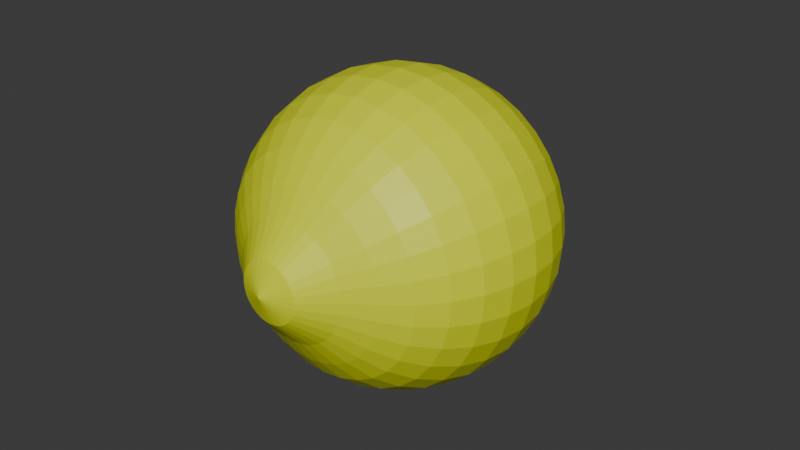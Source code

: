 # Source: limun.blend  (saved by Blender 4.2.66; exported with 4.5.12 LTS)
import bpy
from mathutils import Matrix  # noqa: F401  (used for matrix-valued properties, if any)

bpy.ops.wm.read_factory_settings(use_empty=True)
scene = bpy.context.scene
scene.name = 'Scene'

# ---- collections
col_collection = bpy.data.collections.new('Collection'); scene.collection.children.link(col_collection)

# ---- materials (node trees are filled in below, after node groups)
mat_yellow = bpy.data.materials.new('yellow')

# ---- material node trees
mat_yellow.use_nodes = True; mat_yellow.node_tree.nodes.clear()
_N = mat_yellow.node_tree.nodes; _L = mat_yellow.node_tree.links
n0 = _N.new('ShaderNodeBsdfPrincipled'); n0.name = 'Principled BSDF'; n0.location = (10, 300)
n0.inputs[0].default_value = (0.7258, 0.8008, 0.004368, 1.0)
n1 = _N.new('ShaderNodeOutputMaterial'); n1.name = 'Material Output'; n1.location = (300, 300)
_L.new(n0.outputs[0], n1.inputs[0])
n1.is_active_output = True

# ---- world
world_world = bpy.data.worlds.new('World'); scene.world = world_world
world_world.use_nodes = True; world_world.node_tree.nodes.clear()
_N = world_world.node_tree.nodes; _L = world_world.node_tree.links
n0 = _N.new('ShaderNodeOutputWorld'); n0.name = 'World Output'; n0.location = (300, 300)
n1 = _N.new('ShaderNodeBackground'); n1.name = 'Background'; n1.location = (10, 300)
n1.inputs[0].default_value = (0.05088, 0.05088, 0.05088, 1.0)
_L.new(n1.outputs[0], n0.inputs[0])
n0.is_active_output = True
world_world.color = (0.05088, 0.05088, 0.05088)
world_world.sun_shadow_jitter_overblur = 0.0

# ---- meshes
me_sphere = bpy.data.meshes.new('Sphere')
me_sphere.from_pydata([(-8.196e-18, 5.556, 8.278), (0.0, 7.071, 7.071), (0.0, 9.239, 3.827), (0.0, 9.808, 1.951), (0.0, 9.808, -1.951), (0.0, 7.071, -7.071), (0.0, 5.556, -8.315), (0.3806, 1.947, 11.07), (0.7466, 3.753, 9.439), (1.084, 5.449, 8.278), (1.379, 6.935, 7.071), (1.622, 8.155, 5.556), (1.802, 9.061, 3.827), (1.913, 9.619, 1.951), (1.951, 9.808, 0.0), (1.913, 9.619, -1.951), (1.802, 9.061, -3.827), (1.622, 8.155, -5.556), (1.379, 6.935, -7.071), (1.084, 5.449, -8.315), (0.7466, 3.744, -9.313), (0.3806, 1.799, -10.98), (0.7466, 1.836, 11.07), (1.464, 3.536, 9.439), (2.126, 5.133, 8.278), (2.706, 6.533, 7.071), (3.182, 7.682, 5.556), (3.536, 8.536, 3.827), (3.753, 9.061, 1.951), (3.827, 9.239, 0.0), (3.753, 9.061, -1.951), (3.536, 8.536, -3.827), (3.182, 7.682, -5.556), (2.706, 6.533, -7.071), (2.126, 5.133, -8.315), (1.464, 3.527, -9.313), (0.7466, 1.688, -10.98), (1.084, 1.656, 11.07), (2.126, 3.182, 9.439), (3.087, 4.619, 8.278), (3.928, 5.879, 7.071), (4.619, 6.913, 5.556), (5.133, 7.682, 3.827), (5.449, 8.155, 1.951), (5.556, 8.315, 0.0), (5.449, 8.155, -1.951), (5.133, 7.682, -3.827), (4.619, 6.913, -5.556), (3.928, 5.879, -7.071), (3.087, 4.619, -8.315), (2.126, 3.173, -9.313), (1.084, 1.508, -10.98), (1.379, 1.413, 11.07), (2.706, 2.706, 9.439), (3.928, 3.928, 8.278), (5.0, 5.0, 7.071), (5.879, 5.879, 5.556), (6.533, 6.533, 3.827), (6.935, 6.935, 1.951), (7.071, 7.071, 0.0), (6.935, 6.935, -1.951), (6.533, 6.533, -3.827), (5.879, 5.879, -5.556), (5.0, 5.0, -7.071), (3.928, 3.928, -8.315), (2.706, 2.697, -9.313), (1.379, 1.266, -10.98), (1.622, 1.118, 11.07), (3.182, 2.126, 9.439), (4.619, 3.087, 8.278), (5.879, 3.928, 7.071), (6.913, 4.619, 5.556), (7.682, 5.133, 3.827), (8.155, 5.449, 1.951), (8.315, 5.556, 0.0), (8.155, 5.449, -1.951), (7.682, 5.133, -3.827), (6.913, 4.619, -5.556), (5.879, 3.928, -7.071), (4.619, 3.087, -8.315), (3.182, 2.117, -9.313), (1.622, 0.9699, -10.98), (1.117e-16, 0.034, 11.83), (1.802, 0.7806, 11.07), (3.536, 1.464, 9.439), (5.133, 2.126, 8.278), (6.533, 2.706, 7.071), (7.682, 3.182, 5.556), (8.536, 3.536, 3.827), (9.061, 3.753, 1.951), (9.239, 3.827, 0.0), (9.061, 3.753, -1.951), (8.536, 3.536, -3.827), (7.682, 3.182, -5.556), (6.533, 2.706, -7.071), (5.133, 2.126, -8.315), (3.536, 1.456, -9.313), (1.802, 0.6326, -10.98), (1.913, 0.4146, 11.07), (3.753, 0.7466, 9.439), (5.449, 1.084, 8.278), (6.935, 1.379, 7.071), (8.155, 1.622, 5.556), (9.061, 1.802, 3.827), (9.619, 1.913, 1.951), (9.808, 1.951, 0.0), (9.619, 1.913, -1.951), (9.061, 1.802, -3.827), (8.155, 1.622, -5.556), (6.935, 1.379, -7.071), (5.449, 1.084, -8.315), (3.753, 0.7377, -9.313), (1.913, 0.2667, -10.98), (-0.0162, -0.1136, -11.86), (1.951, 0.034, 11.07), (3.827, -2.98e-07, 9.439), (5.556, -3.576e-07, 8.278), (7.071, -4.768e-07, 7.071), (8.315, -4.768e-07, 5.556), (9.239, -7.153e-07, 3.827), (9.808, -4.768e-07, 1.951), (10.0, 1.192e-07, 0.0), (9.808, -4.768e-07, -1.951), (9.239, -7.153e-07, -3.827), (8.315, -4.768e-07, -5.556), (7.071, -4.768e-07, -7.071), (5.556, -3.576e-07, -8.315), (3.827, -0.008872, -9.313), (1.951, -0.114, -10.98), (1.913, -0.3466, 11.07), (3.753, -0.7466, 9.439), (5.449, -1.084, 8.278), (6.935, -1.379, 7.071), (8.155, -1.622, 5.556), (9.061, -1.802, 3.827), (9.619, -1.913, 1.951), (9.808, -1.951, 0.0), (9.619, -1.913, -1.951), (9.061, -1.802, -3.827), (8.155, -1.622, -5.556), (6.935, -1.379, -7.071), (5.449, -1.084, -8.315), (3.753, -0.7555, -9.313), (1.913, -0.4946, -10.98), (1.802, -0.7126, 11.07), (3.536, -1.464, 9.439), (5.133, -2.126, 8.278), (6.533, -2.706, 7.071), (7.682, -3.182, 5.556), (8.536, -3.536, 3.827), (9.061, -3.753, 1.951), (9.239, -3.827, 0.0), (9.061, -3.753, -1.951), (8.536, -3.536, -3.827), (7.682, -3.182, -5.556), (6.533, -2.706, -7.071), (5.133, -2.126, -8.315), (3.536, -1.473, -9.313), (1.802, -0.8605, -10.98), (1.622, -1.05, 11.07), (3.182, -2.126, 9.439), (4.619, -3.087, 8.278), (5.879, -3.928, 7.071), (6.913, -4.619, 5.556), (7.682, -5.133, 3.827), (8.155, -5.449, 1.951), (8.315, -5.556, 0.0), (8.155, -5.449, -1.951), (7.682, -5.133, -3.827), (6.913, -4.619, -5.556), (5.879, -3.928, -7.071), (4.619, -3.087, -8.315), (3.182, -2.135, -9.313), (1.622, -1.198, -10.98), (1.379, -1.345, 11.07), (2.706, -2.706, 9.439), (3.928, -3.928, 8.278), (5.0, -5.0, 7.071), (5.879, -5.879, 5.556), (6.533, -6.533, 3.827), (6.935, -6.935, 1.951), (7.071, -7.071, 0.0), (6.935, -6.935, -1.951), (6.533, -6.533, -3.827), (5.879, -5.879, -5.556), (5.0, -5.0, -7.071), (3.928, -3.928, -8.315), (2.706, -2.715, -9.313), (1.379, -1.493, -10.98), (1.084, -1.588, 11.07), (2.126, -3.182, 9.439), (3.087, -4.619, 8.278), (3.928, -5.879, 7.071), (4.619, -6.913, 5.556), (5.133, -7.682, 3.827), (5.449, -8.155, 1.951), (5.556, -8.315, 0.0), (5.449, -8.155, -1.951), (5.133, -7.682, -3.827), (4.619, -6.913, -5.556), (3.928, -5.879, -7.071), (3.087, -4.619, -8.315), (2.126, -3.191, -9.313), (1.084, -1.736, -10.98), (0.7466, -1.768, 11.07), (1.464, -3.536, 9.439), (2.126, -5.133, 8.278), (2.706, -6.533, 7.071), (3.182, -7.682, 5.556), (3.536, -8.536, 3.827), (3.753, -9.061, 1.951), (3.827, -9.239, 0.0), (3.753, -9.061, -1.951), (3.536, -8.536, -3.827), (3.182, -7.682, -5.556), (2.706, -6.533, -7.071), (2.126, -5.133, -8.315), (1.464, -3.544, -9.313), (0.7466, -1.916, -10.98), (0.3806, -1.879, 11.07), (0.7466, -3.753, 9.439), (1.084, -5.449, 8.278), (1.379, -6.935, 7.071), (1.622, -8.155, 5.556), (1.802, -9.061, 3.827), (1.913, -9.619, 1.951), (1.951, -9.808, 0.0), (1.913, -9.619, -1.951), (1.802, -9.061, -3.827), (1.622, -8.155, -5.556), (1.379, -6.935, -7.071), (1.084, -5.449, -8.315), (0.7466, -3.762, -9.313), (0.3806, -2.027, -10.98), (-2.384e-07, -1.917, 11.07), (-4.768e-07, -3.827, 9.439), (-9.537e-07, -5.556, 8.278), (-1.431e-06, -7.071, 7.071), (-3.576e-07, -8.315, 5.556), (-8.345e-07, -9.239, 3.827), (-1.073e-06, -9.808, 1.951), (-1.192e-07, -10.0, 0.0), (-1.073e-06, -9.808, -1.951), (-8.345e-07, -9.239, -3.827), (-3.576e-07, -8.315, -5.556), (-1.431e-06, -7.071, -7.071), (-8.345e-07, -5.556, -8.315), (-5.96e-07, -3.836, -9.313), (-2.086e-07, -2.065, -10.98), (-0.3806, -1.879, 11.07), (-0.7466, -3.753, 9.439), (-1.084, -5.449, 8.278), (-1.379, -6.935, 7.071), (-1.622, -8.155, 5.556), (-1.802, -9.061, 3.827), (-1.913, -9.619, 1.951), (-1.951, -9.808, 0.0), (-1.913, -9.619, -1.951), (-1.802, -9.061, -3.827), (-1.622, -8.155, -5.556), (-1.379, -6.935, -7.071), (-1.084, -5.449, -8.315), (-0.7466, -3.762, -9.313), (-0.3806, -2.027, -10.98), (-0.7466, -1.768, 11.07), (-1.464, -3.536, 9.439), (-2.126, -5.133, 8.278), (-2.706, -6.533, 7.071), (-3.182, -7.682, 5.556), (-3.536, -8.536, 3.827), (-3.753, -9.061, 1.951), (-3.827, -9.239, 0.0), (-3.753, -9.061, -1.951), (-3.536, -8.536, -3.827), (-3.182, -7.682, -5.556), (-2.706, -6.533, -7.071), (-2.126, -5.133, -8.315), (-1.464, -3.544, -9.313), (-0.7466, -1.916, -10.98), (-1.084, -1.588, 11.07), (-2.126, -3.182, 9.439), (-3.087, -4.619, 8.278), (-3.928, -5.879, 7.071), (-4.619, -6.913, 5.556), (-5.133, -7.682, 3.827), (-5.449, -8.155, 1.951), (-5.556, -8.315, 0.0), (-5.449, -8.155, -1.951), (-5.133, -7.682, -3.827), (-4.619, -6.913, -5.556), (-3.928, -5.879, -7.071), (-3.087, -4.619, -8.315), (-2.126, -3.191, -9.313), (-1.084, -1.736, -10.98), (-1.379, -1.345, 11.07), (-2.706, -2.706, 9.439), (-3.928, -3.928, 8.278), (-5.0, -5.0, 7.071), (-5.879, -5.879, 5.556), (-6.533, -6.533, 3.827), (-6.935, -6.935, 1.951), (-7.071, -7.071, 0.0), (-6.935, -6.935, -1.951), (-6.533, -6.533, -3.827), (-5.879, -5.879, -5.556), (-5.0, -5.0, -7.071), (-3.928, -3.928, -8.315), (-2.706, -2.715, -9.313), (-1.379, -1.493, -10.98), (-1.622, -1.05, 11.07), (-3.182, -2.126, 9.439), (-4.619, -3.087, 8.278), (-5.879, -3.928, 7.071), (-6.913, -4.619, 5.556), (-7.682, -5.133, 3.827), (-8.155, -5.449, 1.951), (-8.315, -5.556, 0.0), (-8.155, -5.449, -1.951), (-7.682, -5.133, -3.827), (-6.913, -4.619, -5.556), (-5.879, -3.928, -7.071), (-4.619, -3.087, -8.315), (-3.182, -2.135, -9.313), (-1.622, -1.198, -10.98), (-1.802, -0.7126, 11.07), (-3.536, -1.464, 9.439), (-5.133, -2.126, 8.278), (-6.533, -2.706, 7.071), (-7.682, -3.182, 5.556), (-8.536, -3.536, 3.827), (-9.061, -3.753, 1.951), (-9.239, -3.827, 0.0), (-9.061, -3.753, -1.951), (-8.536, -3.536, -3.827), (-7.682, -3.182, -5.556), (-6.533, -2.706, -7.071), (-5.133, -2.126, -8.315), (-3.536, -1.473, -9.313), (-1.802, -0.8605, -10.98), (-1.913, -0.3466, 11.07), (-3.753, -0.7466, 9.439), (-5.449, -1.084, 8.278), (-6.935, -1.379, 7.071), (-8.155, -1.622, 5.556), (-9.061, -1.802, 3.827), (-9.619, -1.913, 1.951), (-9.808, -1.951, 0.0), (-9.619, -1.913, -1.951), (-9.061, -1.802, -3.827), (-8.155, -1.622, -5.556), (-6.935, -1.379, -7.071), (-5.449, -1.084, -8.315), (-3.753, -0.7554, -9.313), (-1.913, -0.4946, -10.98), (-1.951, 0.034, 11.07), (-3.827, 7.153e-07, 9.439), (-5.556, 1.311e-06, 8.278), (-7.071, 1.788e-06, 7.071), (-8.315, 9.537e-07, 5.556), (-9.239, 1.55e-06, 3.827), (-9.808, 2.265e-06, 1.951), (-10.0, 1.192e-07, 0.0), (-9.808, 2.265e-06, -1.951), (-9.239, 1.55e-06, -3.827), (-8.315, 9.537e-07, -5.556), (-7.071, 1.788e-06, -7.071), (-5.556, 1.311e-06, -8.315), (-3.827, -0.008871, -9.313), (-1.951, -0.114, -10.98), (-1.913, 0.4146, 11.07), (-3.753, 0.7466, 9.439), (-5.449, 1.084, 8.278), (-6.935, 1.379, 7.071), (-8.155, 1.622, 5.556), (-9.061, 1.802, 3.827), (-9.619, 1.913, 1.951), (-9.808, 1.951, 0.0), (-9.619, 1.913, -1.951), (-9.061, 1.802, -3.827), (-8.155, 1.622, -5.556), (-6.935, 1.379, -7.071), (-5.449, 1.084, -8.315), (-3.753, 0.7377, -9.313), (-1.913, 0.2667, -10.98), (-1.802, 0.7806, 11.07), (-3.536, 1.464, 9.439), (-5.133, 2.126, 8.278), (-6.533, 2.706, 7.071), (-7.682, 3.182, 5.556), (-8.536, 3.536, 3.827), (-9.061, 3.753, 1.951), (-9.239, 3.827, 0.0), (-9.061, 3.753, -1.951), (-8.536, 3.536, -3.827), (-7.682, 3.182, -5.556), (-6.533, 2.706, -7.071), (-5.133, 2.126, -8.315), (-3.536, 1.456, -9.313), (-1.802, 0.6326, -10.98), (-1.622, 1.118, 11.07), (-3.182, 2.126, 9.439), (-4.619, 3.087, 8.278), (-5.879, 3.928, 7.071), (-6.913, 4.619, 5.556), (-7.682, 5.133, 3.827), (-8.155, 5.449, 1.951), (-8.315, 5.556, 0.0), (-8.155, 5.449, -1.951), (-7.682, 5.133, -3.827), (-6.913, 4.619, -5.556), (-5.879, 3.928, -7.071), (-4.619, 3.087, -8.315), (-3.182, 2.117, -9.313), (-1.622, 0.9699, -10.98), (-1.379, 1.413, 11.07), (-2.706, 2.706, 9.439), (-3.928, 3.928, 8.278), (-5.0, 5.0, 7.071), (-5.879, 5.879, 5.556), (-6.533, 6.533, 3.827), (-6.935, 6.935, 1.951), (-7.071, 7.071, 0.0), (-6.935, 6.935, -1.951), (-6.533, 6.533, -3.827), (-5.879, 5.879, -5.556), (-5.0, 5.0, -7.071), (-3.928, 3.928, -8.315), (-2.706, 2.697, -9.313), (-1.379, 1.266, -10.98), (-1.084, 1.656, 11.07), (-2.126, 3.182, 9.439), (-3.087, 4.619, 8.278), (-3.928, 5.879, 7.071), (-4.619, 6.913, 5.556), (-5.133, 7.682, 3.827), (-5.449, 8.155, 1.951), (-5.556, 8.315, 0.0), (-5.449, 8.155, -1.951), (-5.133, 7.682, -3.827), (-4.619, 6.913, -5.556), (-3.928, 5.879, -7.071), (-3.087, 4.619, -8.315), (-2.126, 3.173, -9.313), (-1.084, 1.508, -10.98), (-0.7466, 1.836, 11.07), (-1.464, 3.536, 9.439), (-2.126, 5.133, 8.278), (-2.706, 6.533, 7.071), (-3.182, 7.682, 5.556), (-3.536, 8.536, 3.827), (-3.753, 9.061, 1.951), (-3.827, 9.239, 0.0), (-3.753, 9.061, -1.951), (-3.536, 8.536, -3.827), (-3.182, 7.682, -5.556), (-2.706, 6.533, -7.071), (-2.126, 5.133, -8.315), (-1.464, 3.527, -9.313), (-0.7466, 1.688, -10.98), (-0.3806, 1.947, 11.07), (-0.7466, 3.753, 9.439), (-1.084, 5.449, 8.278), (-1.379, 6.935, 7.071), (-1.622, 8.155, 5.556), (-1.802, 9.061, 3.827), (-1.913, 9.619, 1.951), (-1.951, 9.808, 0.0), (-1.913, 9.619, -1.951), (-1.802, 9.061, -3.827), (-1.622, 8.155, -5.556), (-1.379, 6.935, -7.071), (-1.084, 5.449, -8.315), (-0.7466, 3.744, -9.313), (-0.3806, 1.799, -10.98), (4.768e-07, 1.985, 11.07), (9.537e-07, 3.827, 9.439), (1.669e-06, 8.315, 5.556), (5.96e-07, 10.0, 0.0), (1.788e-06, 9.239, -3.827), (1.669e-06, 8.315, -5.556), (1.073e-06, 3.818, -9.313), (4.47e-07, 1.837, -10.98)], [], [(480, 6, 19, 20), (3, 2, 12, 13), (481, 480, 20, 21), (477, 3, 13, 14), (474, 82, 7), (113, 481, 21), (4, 477, 14, 15), (475, 474, 7, 8), (478, 4, 15, 16), (0, 475, 8, 9), (479, 478, 16, 17), (1, 0, 9, 10), (5, 479, 17, 18), (476, 1, 10, 11), (6, 5, 18, 19), (2, 476, 11, 12), (19, 18, 33, 34), (12, 11, 26, 27), (20, 19, 34, 35), (13, 12, 27, 28), (21, 20, 35, 36), (14, 13, 28, 29), (7, 82, 22), (113, 21, 36), (15, 14, 29, 30), (8, 7, 22, 23), (16, 15, 30, 31), (9, 8, 23, 24), (17, 16, 31, 32), (10, 9, 24, 25), (18, 17, 32, 33), (11, 10, 25, 26), (23, 22, 37, 38), (31, 30, 45, 46), (24, 23, 38, 39), (32, 31, 46, 47), (25, 24, 39, 40), (33, 32, 47, 48), (26, 25, 40, 41), (34, 33, 48, 49), (27, 26, 41, 42), (35, 34, 49, 50), (28, 27, 42, 43), (36, 35, 50, 51), (29, 28, 43, 44), (22, 82, 37), (113, 36, 51), (30, 29, 44, 45), (42, 41, 56, 57), (50, 49, 64, 65), (43, 42, 57, 58), (51, 50, 65, 66), (44, 43, 58, 59), (37, 82, 52), (113, 51, 66), (45, 44, 59, 60), (38, 37, 52, 53), (46, 45, 60, 61), (39, 38, 53, 54), (47, 46, 61, 62), (40, 39, 54, 55), (48, 47, 62, 63), (41, 40, 55, 56), (49, 48, 63, 64), (61, 60, 75, 76), (54, 53, 68, 69), (62, 61, 76, 77), (55, 54, 69, 70), (63, 62, 77, 78), (56, 55, 70, 71), (64, 63, 78, 79), (57, 56, 71, 72), (65, 64, 79, 80), (58, 57, 72, 73), (66, 65, 80, 81), (59, 58, 73, 74), (52, 82, 67), (113, 66, 81), (60, 59, 74, 75), (53, 52, 67, 68), (80, 79, 95, 96), (73, 72, 88, 89), (81, 80, 96, 97), (74, 73, 89, 90), (67, 82, 83), (113, 81, 97), (75, 74, 90, 91), (68, 67, 83, 84), (76, 75, 91, 92), (69, 68, 84, 85), (77, 76, 92, 93), (70, 69, 85, 86), (78, 77, 93, 94), (71, 70, 86, 87), (79, 78, 94, 95), (72, 71, 87, 88), (93, 92, 107, 108), (86, 85, 100, 101), (94, 93, 108, 109), (87, 86, 101, 102), (95, 94, 109, 110), (88, 87, 102, 103), (96, 95, 110, 111), (89, 88, 103, 104), (97, 96, 111, 112), (90, 89, 104, 105), (83, 82, 98), (113, 97, 112), (91, 90, 105, 106), (84, 83, 98, 99), (92, 91, 106, 107), (85, 84, 99, 100), (112, 111, 127, 128), (105, 104, 120, 121), (98, 82, 114), (113, 112, 128), (106, 105, 121, 122), (99, 98, 114, 115), (107, 106, 122, 123), (100, 99, 115, 116), (108, 107, 123, 124), (101, 100, 116, 117), (109, 108, 124, 125), (102, 101, 117, 118), (110, 109, 125, 126), (103, 102, 118, 119), (111, 110, 126, 127), (104, 103, 119, 120), (117, 116, 131, 132), (125, 124, 139, 140), (118, 117, 132, 133), (126, 125, 140, 141), (119, 118, 133, 134), (127, 126, 141, 142), (120, 119, 134, 135), (128, 127, 142, 143), (121, 120, 135, 136), (114, 82, 129), (113, 128, 143), (122, 121, 136, 137), (115, 114, 129, 130), (123, 122, 137, 138), (116, 115, 130, 131), (124, 123, 138, 139), (136, 135, 150, 151), (129, 82, 144), (113, 143, 158), (137, 136, 151, 152), (130, 129, 144, 145), (138, 137, 152, 153), (131, 130, 145, 146), (139, 138, 153, 154), (132, 131, 146, 147), (140, 139, 154, 155), (133, 132, 147, 148), (141, 140, 155, 156), (134, 133, 148, 149), (142, 141, 156, 157), (135, 134, 149, 150), (143, 142, 157, 158), (155, 154, 169, 170), (148, 147, 162, 163), (156, 155, 170, 171), (149, 148, 163, 164), (157, 156, 171, 172), (150, 149, 164, 165), (158, 157, 172, 173), (151, 150, 165, 166), (144, 82, 159), (113, 158, 173), (152, 151, 166, 167), (145, 144, 159, 160), (153, 152, 167, 168), (146, 145, 160, 161), (154, 153, 168, 169), (147, 146, 161, 162), (159, 82, 174), (113, 173, 188), (167, 166, 181, 182), (160, 159, 174, 175), (168, 167, 182, 183), (161, 160, 175, 176), (169, 168, 183, 184), (162, 161, 176, 177), (170, 169, 184, 185), (163, 162, 177, 178), (171, 170, 185, 186), (164, 163, 178, 179), (172, 171, 186, 187), (165, 164, 179, 180), (173, 172, 187, 188), (166, 165, 180, 181), (178, 177, 192, 193), (186, 185, 200, 201), (179, 178, 193, 194), (187, 186, 201, 202), (180, 179, 194, 195), (188, 187, 202, 203), (181, 180, 195, 196), (174, 82, 189), (113, 188, 203), (182, 181, 196, 197), (175, 174, 189, 190), (183, 182, 197, 198), (176, 175, 190, 191), (184, 183, 198, 199), (177, 176, 191, 192), (185, 184, 199, 200), (197, 196, 211, 212), (190, 189, 204, 205), (198, 197, 212, 213), (191, 190, 205, 206), (199, 198, 213, 214), (192, 191, 206, 207), (200, 199, 214, 215), (193, 192, 207, 208), (201, 200, 215, 216), (194, 193, 208, 209), (202, 201, 216, 217), (195, 194, 209, 210), (203, 202, 217, 218), (196, 195, 210, 211), (189, 82, 204), (113, 203, 218), (216, 215, 230, 231), (209, 208, 223, 224), (217, 216, 231, 232), (210, 209, 224, 225), (218, 217, 232, 233), (211, 210, 225, 226), (204, 82, 219), (113, 218, 233), (212, 211, 226, 227), (205, 204, 219, 220), (213, 212, 227, 228), (206, 205, 220, 221), (214, 213, 228, 229), (207, 206, 221, 222), (215, 214, 229, 230), (208, 207, 222, 223), (228, 227, 242, 243), (221, 220, 235, 236), (229, 228, 243, 244), (222, 221, 236, 237), (230, 229, 244, 245), (223, 222, 237, 238), (231, 230, 245, 246), (224, 223, 238, 239), (232, 231, 246, 247), (225, 224, 239, 240), (233, 232, 247, 248), (226, 225, 240, 241), (219, 82, 234), (113, 233, 248), (227, 226, 241, 242), (220, 219, 234, 235), (247, 246, 261, 262), (240, 239, 254, 255), (248, 247, 262, 263), (241, 240, 255, 256), (234, 82, 249), (113, 248, 263), (242, 241, 256, 257), (235, 234, 249, 250), (243, 242, 257, 258), (236, 235, 250, 251), (244, 243, 258, 259), (237, 236, 251, 252), (245, 244, 259, 260), (238, 237, 252, 253), (246, 245, 260, 261), (239, 238, 253, 254), (251, 250, 265, 266), (259, 258, 273, 274), (252, 251, 266, 267), (260, 259, 274, 275), (253, 252, 267, 268), (261, 260, 275, 276), (254, 253, 268, 269), (262, 261, 276, 277), (255, 254, 269, 270), (263, 262, 277, 278), (256, 255, 270, 271), (249, 82, 264), (113, 263, 278), (257, 256, 271, 272), (250, 249, 264, 265), (258, 257, 272, 273), (270, 269, 284, 285), (278, 277, 292, 293), (271, 270, 285, 286), (264, 82, 279), (113, 278, 293), (272, 271, 286, 287), (265, 264, 279, 280), (273, 272, 287, 288), (266, 265, 280, 281), (274, 273, 288, 289), (267, 266, 281, 282), (275, 274, 289, 290), (268, 267, 282, 283), (276, 275, 290, 291), (269, 268, 283, 284), (277, 276, 291, 292), (289, 288, 303, 304), (282, 281, 296, 297), (290, 289, 304, 305), (283, 282, 297, 298), (291, 290, 305, 306), (284, 283, 298, 299), (292, 291, 306, 307), (285, 284, 299, 300), (293, 292, 307, 308), (286, 285, 300, 301), (279, 82, 294), (113, 293, 308), (287, 286, 301, 302), (280, 279, 294, 295), (288, 287, 302, 303), (281, 280, 295, 296), (308, 307, 322, 323), (301, 300, 315, 316), (294, 82, 309), (113, 308, 323), (302, 301, 316, 317), (295, 294, 309, 310), (303, 302, 317, 318), (296, 295, 310, 311), (304, 303, 318, 319), (297, 296, 311, 312), (305, 304, 319, 320), (298, 297, 312, 313), (306, 305, 320, 321), (299, 298, 313, 314), (307, 306, 321, 322), (300, 299, 314, 315), (312, 311, 326, 327), (320, 319, 334, 335), (313, 312, 327, 328), (321, 320, 335, 336), (314, 313, 328, 329), (322, 321, 336, 337), (315, 314, 329, 330), (323, 322, 337, 338), (316, 315, 330, 331), (309, 82, 324), (113, 323, 338), (317, 316, 331, 332), (310, 309, 324, 325), (318, 317, 332, 333), (311, 310, 325, 326), (319, 318, 333, 334), (331, 330, 345, 346), (324, 82, 339), (113, 338, 353), (332, 331, 346, 347), (325, 324, 339, 340), (333, 332, 347, 348), (326, 325, 340, 341), (334, 333, 348, 349), (327, 326, 341, 342), (335, 334, 349, 350), (328, 327, 342, 343), (336, 335, 350, 351), (329, 328, 343, 344), (337, 336, 351, 352), (330, 329, 344, 345), (338, 337, 352, 353), (350, 349, 364, 365), (343, 342, 357, 358), (351, 350, 365, 366), (344, 343, 358, 359), (352, 351, 366, 367), (345, 344, 359, 360), (353, 352, 367, 368), (346, 345, 360, 361), (339, 82, 354), (113, 353, 368), (347, 346, 361, 362), (340, 339, 354, 355), (348, 347, 362, 363), (341, 340, 355, 356), (349, 348, 363, 364), (342, 341, 356, 357), (113, 368, 383), (362, 361, 376, 377), (355, 354, 369, 370), (363, 362, 377, 378), (356, 355, 370, 371), (364, 363, 378, 379), (357, 356, 371, 372), (365, 364, 379, 380), (358, 357, 372, 373), (366, 365, 380, 381), (359, 358, 373, 374), (367, 366, 381, 382), (360, 359, 374, 375), (368, 367, 382, 383), (361, 360, 375, 376), (354, 82, 369), (381, 380, 395, 396), (374, 373, 388, 389), (382, 381, 396, 397), (375, 374, 389, 390), (383, 382, 397, 398), (376, 375, 390, 391), (369, 82, 384), (113, 383, 398), (377, 376, 391, 392), (370, 369, 384, 385), (378, 377, 392, 393), (371, 370, 385, 386), (379, 378, 393, 394), (372, 371, 386, 387), (380, 379, 394, 395), (373, 372, 387, 388), (385, 384, 399, 400), (393, 392, 407, 408), (386, 385, 400, 401), (394, 393, 408, 409), (387, 386, 401, 402), (395, 394, 409, 410), (388, 387, 402, 403), (396, 395, 410, 411), (389, 388, 403, 404), (397, 396, 411, 412), (390, 389, 404, 405), (398, 397, 412, 413), (391, 390, 405, 406), (384, 82, 399), (113, 398, 413), (392, 391, 406, 407), (404, 403, 418, 419), (412, 411, 426, 427), (405, 404, 419, 420), (413, 412, 427, 428), (406, 405, 420, 421), (399, 82, 414), (113, 413, 428), (407, 406, 421, 422), (400, 399, 414, 415), (408, 407, 422, 423), (401, 400, 415, 416), (409, 408, 423, 424), (402, 401, 416, 417), (410, 409, 424, 425), (403, 402, 417, 418), (411, 410, 425, 426), (423, 422, 437, 438), (416, 415, 430, 431), (424, 423, 438, 439), (417, 416, 431, 432), (425, 424, 439, 440), (418, 417, 432, 433), (426, 425, 440, 441), (419, 418, 433, 434), (427, 426, 441, 442), (420, 419, 434, 435), (428, 427, 442, 443), (421, 420, 435, 436), (414, 82, 429), (113, 428, 443), (422, 421, 436, 437), (415, 414, 429, 430), (442, 441, 456, 457), (435, 434, 449, 450), (443, 442, 457, 458), (436, 435, 450, 451), (429, 82, 444), (113, 443, 458), (437, 436, 451, 452), (430, 429, 444, 445), (438, 437, 452, 453), (431, 430, 445, 446), (439, 438, 453, 454), (432, 431, 446, 447), (440, 439, 454, 455), (433, 432, 447, 448), (441, 440, 455, 456), (434, 433, 448, 449), (446, 445, 460, 461), (454, 453, 468, 469), (447, 446, 461, 462), (455, 454, 469, 470), (448, 447, 462, 463), (456, 455, 470, 471), (449, 448, 463, 464), (457, 456, 471, 472), (450, 449, 464, 465), (458, 457, 472, 473), (451, 450, 465, 466), (444, 82, 459), (113, 458, 473), (452, 451, 466, 467), (445, 444, 459, 460), (453, 452, 467, 468), (465, 464, 2, 3), (473, 472, 480, 481), (466, 465, 3, 477), (459, 82, 474), (113, 473, 481), (467, 466, 477, 4), (460, 459, 474, 475), (468, 467, 4, 478), (461, 460, 475, 0), (469, 468, 478, 479), (462, 461, 0, 1), (470, 469, 479, 5), (463, 462, 1, 476), (471, 470, 5, 6), (464, 463, 476, 2), (472, 471, 6, 480)])
_uv = me_sphere.uv_layers.new(name='UVMap')
_uv.uv.foreach_set('vector', [0.75, 0.1156, 0.75, 0.1875, 0.7188, 0.1875, 0.7181, 0.1158, 0.75, 0.5625, 0.75, 0.625, 0.7188, 0.625, 0.7188, 0.5625, 0.75, 0.05627, 0.75, 0.1156, 0.7181, 0.1158, 0.7154, 0.05645, 0.75, 0.5, 0.75, 0.5625, 0.7188, 0.5625, 0.7188, 0.5, 0.75, 0.9375, 0.7344, 1.0, 0.7187, 0.9375, 0.7332, -0.006227, 0.75, 0.05627, 0.7154, 0.05645, 0.75, 0.4375, 0.75, 0.5, 0.7188, 0.5, 0.7187, 0.4375, 0.75, 0.875, 0.75, 0.9375, 0.7187, 0.9375, 0.7188, 0.875, 0.75, 0.375, 0.75, 0.4375, 0.7187, 0.4375, 0.7188, 0.375, 0.75, 0.8125, 0.75, 0.875, 0.7188, 0.875, 0.7188, 0.8125, 0.75, 0.3125, 0.75, 0.375, 0.7188, 0.375, 0.7188, 0.3125, 0.75, 0.75, 0.75, 0.8125, 0.7188, 0.8125, 0.7188, 0.75, 0.75, 0.25, 0.75, 0.3125, 0.7188, 0.3125, 0.7188, 0.25, 0.75, 0.6875, 0.75, 0.75, 0.7188, 0.75, 0.7188, 0.6875, 0.75, 0.1875, 0.75, 0.25, 0.7188, 0.25, 0.7188, 0.1875, 0.75, 0.625, 0.75, 0.6875, 0.7188, 0.6875, 0.7188, 0.625, 0.7188, 0.1875, 0.7188, 0.25, 0.6875, 0.25, 0.6875, 0.1875, 0.7188, 0.625, 0.7188, 0.6875, 0.6875, 0.6875, 0.6875, 0.625, 0.7181, 0.1158, 0.7188, 0.1875, 0.6875, 0.1875, 0.6856, 0.1161, 0.7188, 0.5625, 0.7188, 0.625, 0.6875, 0.625, 0.6875, 0.5625, 0.7154, 0.05645, 0.7181, 0.1158, 0.6856, 0.1161, 0.682, 0.05679, 0.7188, 0.5, 0.7188, 0.5625, 0.6875, 0.5625, 0.6875, 0.5, 0.7187, 0.9375, 0.7031, 1.0, 0.6875, 0.9375, 0.6997, -0.006053, 0.7154, 0.05645, 0.682, 0.05679, 0.7187, 0.4375, 0.7188, 0.5, 0.6875, 0.5, 0.6875, 0.4375, 0.7188, 0.875, 0.7187, 0.9375, 0.6875, 0.9375, 0.6875, 0.875, 0.7188, 0.375, 0.7187, 0.4375, 0.6875, 0.4375, 0.6875, 0.375, 0.7188, 0.8125, 0.7188, 0.875, 0.6875, 0.875, 0.6875, 0.8125, 0.7188, 0.3125, 0.7188, 0.375, 0.6875, 0.375, 0.6875, 0.3125, 0.7188, 0.75, 0.7188, 0.8125, 0.6875, 0.8125, 0.6875, 0.75, 0.7188, 0.25, 0.7188, 0.3125, 0.6875, 0.3125, 0.6875, 0.25, 0.7188, 0.6875, 0.7188, 0.75, 0.6875, 0.75, 0.6875, 0.6875, 0.6875, 0.875, 0.6875, 0.9375, 0.6563, 0.9375, 0.6562, 0.875, 0.6875, 0.375, 0.6875, 0.4375, 0.6563, 0.4375, 0.6562, 0.375, 0.6875, 0.8125, 0.6875, 0.875, 0.6562, 0.875, 0.6562, 0.8125, 0.6875, 0.3125, 0.6875, 0.375, 0.6562, 0.375, 0.6562, 0.3125, 0.6875, 0.75, 0.6875, 0.8125, 0.6562, 0.8125, 0.6562, 0.75, 0.6875, 0.25, 0.6875, 0.3125, 0.6562, 0.3125, 0.6562, 0.25, 0.6875, 0.6875, 0.6875, 0.75, 0.6562, 0.75, 0.6562, 0.6875, 0.6875, 0.1875, 0.6875, 0.25, 0.6562, 0.25, 0.6563, 0.1875, 0.6875, 0.625, 0.6875, 0.6875, 0.6562, 0.6875, 0.6562, 0.625, 0.6856, 0.1161, 0.6875, 0.1875, 0.6563, 0.1875, 0.6532, 0.1166, 0.6875, 0.5625, 0.6875, 0.625, 0.6562, 0.625, 0.6562, 0.5625, 0.682, 0.05679, 0.6856, 0.1161, 0.6532, 0.1166, 0.6489, 0.05728, 0.6875, 0.5, 0.6875, 0.5625, 0.6562, 0.5625, 0.6562, 0.5, 0.6875, 0.9375, 0.6719, 1.0, 0.6563, 0.9375, 0.6664, -0.005712, 0.682, 0.05679, 0.6489, 0.05728, 0.6875, 0.4375, 0.6875, 0.5, 0.6562, 0.5, 0.6563, 0.4375, 0.6562, 0.625, 0.6562, 0.6875, 0.625, 0.6875, 0.625, 0.625, 0.6532, 0.1166, 0.6563, 0.1875, 0.625, 0.1875, 0.621, 0.1172, 0.6562, 0.5625, 0.6562, 0.625, 0.625, 0.625, 0.625, 0.5625, 0.6489, 0.05728, 0.6532, 0.1166, 0.621, 0.1172, 0.616, 0.05791, 0.6562, 0.5, 0.6562, 0.5625, 0.625, 0.5625, 0.625, 0.5, 0.6563, 0.9375, 0.6406, 1.0, 0.625, 0.9375, 0.6332, -0.005218, 0.6489, 0.05728, 0.616, 0.05791, 0.6563, 0.4375, 0.6562, 0.5, 0.625, 0.5, 0.625, 0.4375, 0.6562, 0.875, 0.6563, 0.9375, 0.625, 0.9375, 0.625, 0.875, 0.6562, 0.375, 0.6563, 0.4375, 0.625, 0.4375, 0.625, 0.375, 0.6562, 0.8125, 0.6562, 0.875, 0.625, 0.875, 0.625, 0.8125, 0.6562, 0.3125, 0.6562, 0.375, 0.625, 0.375, 0.625, 0.3125, 0.6562, 0.75, 0.6562, 0.8125, 0.625, 0.8125, 0.625, 0.75, 0.6562, 0.25, 0.6562, 0.3125, 0.625, 0.3125, 0.625, 0.25, 0.6562, 0.6875, 0.6562, 0.75, 0.625, 0.75, 0.625, 0.6875, 0.6563, 0.1875, 0.6562, 0.25, 0.625, 0.25, 0.625, 0.1875, 0.625, 0.375, 0.625, 0.4375, 0.5938, 0.4375, 0.5937, 0.375, 0.625, 0.8125, 0.625, 0.875, 0.5937, 0.875, 0.5938, 0.8125, 0.625, 0.3125, 0.625, 0.375, 0.5937, 0.375, 0.5938, 0.3125, 0.625, 0.75, 0.625, 0.8125, 0.5938, 0.8125, 0.5937, 0.75, 0.625, 0.25, 0.625, 0.3125, 0.5938, 0.3125, 0.5938, 0.25, 0.625, 0.6875, 0.625, 0.75, 0.5937, 0.75, 0.5938, 0.6875, 0.625, 0.1875, 0.625, 0.25, 0.5938, 0.25, 0.5938, 0.1875, 0.625, 0.625, 0.625, 0.6875, 0.5938, 0.6875, 0.5937, 0.625, 0.621, 0.1172, 0.625, 0.1875, 0.5938, 0.1875, 0.589, 0.1179, 0.625, 0.5625, 0.625, 0.625, 0.5937, 0.625, 0.5938, 0.5625, 0.616, 0.05791, 0.621, 0.1172, 0.589, 0.1179, 0.5835, 0.05865, 0.625, 0.5, 0.625, 0.5625, 0.5938, 0.5625, 0.5938, 0.5, 0.625, 0.9375, 0.6094, 1.0, 0.5938, 0.9375, 0.6004, -0.004588, 0.616, 0.05791, 0.5835, 0.05865, 0.625, 0.4375, 0.625, 0.5, 0.5938, 0.5, 0.5938, 0.4375, 0.625, 0.875, 0.625, 0.9375, 0.5938, 0.9375, 0.5937, 0.875, 0.589, 0.1179, 0.5938, 0.1875, 0.5625, 0.1875, 0.5572, 0.1187, 0.5938, 0.5625, 0.5937, 0.625, 0.5625, 0.625, 0.5625, 0.5625, 0.5835, 0.05865, 0.589, 0.1179, 0.5572, 0.1187, 0.5514, 0.05947, 0.5938, 0.5, 0.5938, 0.5625, 0.5625, 0.5625, 0.5625, 0.5, 0.5938, 0.9375, 0.5781, 1.0, 0.5625, 0.9375, 0.5679, -0.003848, 0.5835, 0.05865, 0.5514, 0.05947, 0.5938, 0.4375, 0.5938, 0.5, 0.5625, 0.5, 0.5625, 0.4375, 0.5937, 0.875, 0.5938, 0.9375, 0.5625, 0.9375, 0.5625, 0.875, 0.5937, 0.375, 0.5938, 0.4375, 0.5625, 0.4375, 0.5625, 0.375, 0.5938, 0.8125, 0.5937, 0.875, 0.5625, 0.875, 0.5625, 0.8125, 0.5938, 0.3125, 0.5937, 0.375, 0.5625, 0.375, 0.5625, 0.3125, 0.5937, 0.75, 0.5938, 0.8125, 0.5625, 0.8125, 0.5625, 0.75, 0.5938, 0.25, 0.5938, 0.3125, 0.5625, 0.3125, 0.5625, 0.25, 0.5938, 0.6875, 0.5937, 0.75, 0.5625, 0.75, 0.5625, 0.6875, 0.5938, 0.1875, 0.5938, 0.25, 0.5625, 0.25, 0.5625, 0.1875, 0.5937, 0.625, 0.5938, 0.6875, 0.5625, 0.6875, 0.5625, 0.625, 0.5625, 0.3125, 0.5625, 0.375, 0.5312, 0.375, 0.5312, 0.3125, 0.5625, 0.75, 0.5625, 0.8125, 0.5312, 0.8125, 0.5312, 0.75, 0.5625, 0.25, 0.5625, 0.3125, 0.5312, 0.3125, 0.5312, 0.25, 0.5625, 0.6875, 0.5625, 0.75, 0.5312, 0.75, 0.5312, 0.6875, 0.5625, 0.1875, 0.5625, 0.25, 0.5312, 0.25, 0.5312, 0.1875, 0.5625, 0.625, 0.5625, 0.6875, 0.5312, 0.6875, 0.5312, 0.625, 0.5572, 0.1187, 0.5625, 0.1875, 0.5312, 0.1875, 0.5257, 0.1195, 0.5625, 0.5625, 0.5625, 0.625, 0.5312, 0.625, 0.5312, 0.5625, 0.5514, 0.05947, 0.5572, 0.1187, 0.5257, 0.1195, 0.5197, 0.06035, 0.5625, 0.5, 0.5625, 0.5625, 0.5312, 0.5625, 0.5312, 0.5, 0.5625, 0.9375, 0.5469, 1.0, 0.5313, 0.9375, 0.5357, -0.003026, 0.5514, 0.05947, 0.5197, 0.06035, 0.5625, 0.4375, 0.5625, 0.5, 0.5312, 0.5, 0.5312, 0.4375, 0.5625, 0.875, 0.5625, 0.9375, 0.5313, 0.9375, 0.5312, 0.875, 0.5625, 0.375, 0.5625, 0.4375, 0.5312, 0.4375, 0.5312, 0.375, 0.5625, 0.8125, 0.5625, 0.875, 0.5312, 0.875, 0.5312, 0.8125, 0.5197, 0.06035, 0.5257, 0.1195, 0.4943, 0.1204, 0.4884, 0.06124, 0.5312, 0.5, 0.5312, 0.5625, 0.5, 0.5625, 0.5, 0.5, 0.5313, 0.9375, 0.5156, 1.0, 0.5, 0.9375, 0.504, -0.002153, 0.5197, 0.06035, 0.4884, 0.06124, 0.5312, 0.4375, 0.5312, 0.5, 0.5, 0.5, 0.5, 0.4375, 0.5312, 0.875, 0.5313, 0.9375, 0.5, 0.9375, 0.5, 0.875, 0.5312, 0.375, 0.5312, 0.4375, 0.5, 0.4375, 0.5, 0.375, 0.5312, 0.8125, 0.5312, 0.875, 0.5, 0.875, 0.5, 0.8125, 0.5312, 0.3125, 0.5312, 0.375, 0.5, 0.375, 0.5, 0.3125, 0.5312, 0.75, 0.5312, 0.8125, 0.5, 0.8125, 0.5, 0.75, 0.5312, 0.25, 0.5312, 0.3125, 0.5, 0.3125, 0.5, 0.25, 0.5312, 0.6875, 0.5312, 0.75, 0.5, 0.75, 0.5, 0.6875, 0.5312, 0.1875, 0.5312, 0.25, 0.5, 0.25, 0.5, 0.1875, 0.5312, 0.625, 0.5312, 0.6875, 0.5, 0.6875, 0.5, 0.625, 0.5257, 0.1195, 0.5312, 0.1875, 0.5, 0.1875, 0.4943, 0.1204, 0.5312, 0.5625, 0.5312, 0.625, 0.5, 0.625, 0.5, 0.5625, 0.5, 0.75, 0.5, 0.8125, 0.4688, 0.8125, 0.4688, 0.75, 0.5, 0.25, 0.5, 0.3125, 0.4688, 0.3125, 0.4688, 0.25, 0.5, 0.6875, 0.5, 0.75, 0.4688, 0.75, 0.4688, 0.6875, 0.5, 0.1875, 0.5, 0.25, 0.4688, 0.25, 0.4688, 0.1875, 0.5, 0.625, 0.5, 0.6875, 0.4688, 0.6875, 0.4688, 0.625, 0.4943, 0.1204, 0.5, 0.1875, 0.4688, 0.1875, 0.4633, 0.1212, 0.5, 0.5625, 0.5, 0.625, 0.4688, 0.625, 0.4688, 0.5625, 0.4884, 0.06124, 0.4943, 0.1204, 0.4633, 0.1212, 0.4576, 0.06211, 0.5, 0.5, 0.5, 0.5625, 0.4688, 0.5625, 0.4687, 0.5, 0.5, 0.9375, 0.4844, 1.0, 0.4687, 0.9375, 0.4728, -0.001263, 0.4884, 0.06124, 0.4576, 0.06211, 0.5, 0.4375, 0.5, 0.5, 0.4687, 0.5, 0.4688, 0.4375, 0.5, 0.875, 0.5, 0.9375, 0.4687, 0.9375, 0.4688, 0.875, 0.5, 0.375, 0.5, 0.4375, 0.4688, 0.4375, 0.4688, 0.375, 0.5, 0.8125, 0.5, 0.875, 0.4688, 0.875, 0.4688, 0.8125, 0.5, 0.3125, 0.5, 0.375, 0.4688, 0.375, 0.4688, 0.3125, 0.4687, 0.5, 0.4688, 0.5625, 0.4375, 0.5625, 0.4375, 0.5, 0.4687, 0.9375, 0.4531, 1.0, 0.4375, 0.9375, 0.442, -0.0003896, 0.4576, 0.06211, 0.4272, 0.06293, 0.4688, 0.4375, 0.4687, 0.5, 0.4375, 0.5, 0.4375, 0.4375, 0.4688, 0.875, 0.4687, 0.9375, 0.4375, 0.9375, 0.4375, 0.875, 0.4688, 0.375, 0.4688, 0.4375, 0.4375, 0.4375, 0.4375, 0.375, 0.4688, 0.8125, 0.4688, 0.875, 0.4375, 0.875, 0.4375, 0.8125, 0.4688, 0.3125, 0.4688, 0.375, 0.4375, 0.375, 0.4375, 0.3125, 0.4688, 0.75, 0.4688, 0.8125, 0.4375, 0.8125, 0.4375, 0.75, 0.4688, 0.25, 0.4688, 0.3125, 0.4375, 0.3125, 0.4375, 0.25, 0.4688, 0.6875, 0.4688, 0.75, 0.4375, 0.75, 0.4375, 0.6875, 0.4688, 0.1875, 0.4688, 0.25, 0.4375, 0.25, 0.4375, 0.1875, 0.4688, 0.625, 0.4688, 0.6875, 0.4375, 0.6875, 0.4375, 0.625, 0.4633, 0.1212, 0.4688, 0.1875, 0.4375, 0.1875, 0.4324, 0.122, 0.4688, 0.5625, 0.4688, 0.625, 0.4375, 0.625, 0.4375, 0.5625, 0.4576, 0.06211, 0.4633, 0.1212, 0.4324, 0.122, 0.4272, 0.06293, 0.4375, 0.25, 0.4375, 0.3125, 0.4062, 0.3125, 0.4063, 0.25, 0.4375, 0.6875, 0.4375, 0.75, 0.4063, 0.75, 0.4062, 0.6875, 0.4375, 0.1875, 0.4375, 0.25, 0.4063, 0.25, 0.4062, 0.1875, 0.4375, 0.625, 0.4375, 0.6875, 0.4062, 0.6875, 0.4062, 0.625, 0.4324, 0.122, 0.4375, 0.1875, 0.4062, 0.1875, 0.4018, 0.1227, 0.4375, 0.5625, 0.4375, 0.625, 0.4062, 0.625, 0.4062, 0.5625, 0.4272, 0.06293, 0.4324, 0.122, 0.4018, 0.1227, 0.3973, 0.06367, 0.4375, 0.5, 0.4375, 0.5625, 0.4062, 0.5625, 0.4062, 0.5, 0.4375, 0.9375, 0.4219, 1.0, 0.4062, 0.9375, 0.4116, 0.0004328, 0.4272, 0.06293, 0.3973, 0.06367, 0.4375, 0.4375, 0.4375, 0.5, 0.4062, 0.5, 0.4063, 0.4375, 0.4375, 0.875, 0.4375, 0.9375, 0.4062, 0.9375, 0.4062, 0.875, 0.4375, 0.375, 0.4375, 0.4375, 0.4063, 0.4375, 0.4062, 0.375, 0.4375, 0.8125, 0.4375, 0.875, 0.4062, 0.875, 0.4062, 0.8125, 0.4375, 0.3125, 0.4375, 0.375, 0.4062, 0.375, 0.4062, 0.3125, 0.4375, 0.75, 0.4375, 0.8125, 0.4062, 0.8125, 0.4063, 0.75, 0.4062, 0.9375, 0.3906, 1.0, 0.375, 0.9375, 0.3816, 0.001173, 0.3973, 0.06367, 0.3676, 0.0643, 0.4063, 0.4375, 0.4062, 0.5, 0.375, 0.5, 0.375, 0.4375, 0.4062, 0.875, 0.4062, 0.9375, 0.375, 0.9375, 0.375, 0.875, 0.4062, 0.375, 0.4063, 0.4375, 0.375, 0.4375, 0.375, 0.375, 0.4062, 0.8125, 0.4062, 0.875, 0.375, 0.875, 0.375, 0.8125, 0.4062, 0.3125, 0.4062, 0.375, 0.375, 0.375, 0.375, 0.3125, 0.4063, 0.75, 0.4062, 0.8125, 0.375, 0.8125, 0.375, 0.75, 0.4063, 0.25, 0.4062, 0.3125, 0.375, 0.3125, 0.375, 0.25, 0.4062, 0.6875, 0.4063, 0.75, 0.375, 0.75, 0.375, 0.6875, 0.4062, 0.1875, 0.4063, 0.25, 0.375, 0.25, 0.375, 0.1875, 0.4062, 0.625, 0.4062, 0.6875, 0.375, 0.6875, 0.375, 0.625, 0.4018, 0.1227, 0.4062, 0.1875, 0.375, 0.1875, 0.3713, 0.1233, 0.4062, 0.5625, 0.4062, 0.625, 0.375, 0.625, 0.375, 0.5625, 0.3973, 0.06367, 0.4018, 0.1227, 0.3713, 0.1233, 0.3676, 0.0643, 0.4062, 0.5, 0.4062, 0.5625, 0.375, 0.5625, 0.375, 0.5, 0.375, 0.6875, 0.375, 0.75, 0.3438, 0.75, 0.3438, 0.6875, 0.375, 0.1875, 0.375, 0.25, 0.3438, 0.25, 0.3438, 0.1875, 0.375, 0.625, 0.375, 0.6875, 0.3438, 0.6875, 0.3437, 0.625, 0.3713, 0.1233, 0.375, 0.1875, 0.3438, 0.1875, 0.341, 0.1238, 0.375, 0.5625, 0.375, 0.625, 0.3437, 0.625, 0.3438, 0.5625, 0.3676, 0.0643, 0.3713, 0.1233, 0.341, 0.1238, 0.3382, 0.06129, 0.375, 0.5, 0.375, 0.5625, 0.3438, 0.5625, 0.3437, 0.5, 0.375, 0.9375, 0.3594, 1.0, 0.3438, 0.9375, 0.352, 0.001802, 0.3676, 0.0643, 0.3382, 0.06129, 0.375, 0.4375, 0.375, 0.5, 0.3437, 0.5, 0.3438, 0.4375, 0.375, 0.875, 0.375, 0.9375, 0.3438, 0.9375, 0.3438, 0.875, 0.375, 0.375, 0.375, 0.4375, 0.3438, 0.4375, 0.3437, 0.375, 0.375, 0.8125, 0.375, 0.875, 0.3438, 0.875, 0.3438, 0.8125, 0.375, 0.3125, 0.375, 0.375, 0.3437, 0.375, 0.3438, 0.3125, 0.375, 0.75, 0.375, 0.8125, 0.3438, 0.8125, 0.3438, 0.75, 0.375, 0.25, 0.375, 0.3125, 0.3438, 0.3125, 0.3438, 0.25, 0.3438, 0.4375, 0.3437, 0.5, 0.3125, 0.5, 0.3125, 0.4375, 0.3438, 0.875, 0.3438, 0.9375, 0.3125, 0.9375, 0.3125, 0.875, 0.3437, 0.375, 0.3438, 0.4375, 0.3125, 0.4375, 0.3125, 0.375, 0.3438, 0.8125, 0.3438, 0.875, 0.3125, 0.875, 0.3125, 0.8125, 0.3438, 0.3125, 0.3437, 0.375, 0.3125, 0.375, 0.3125, 0.3125, 0.3438, 0.75, 0.3438, 0.8125, 0.3125, 0.8125, 0.3125, 0.75, 0.3438, 0.25, 0.3438, 0.3125, 0.3125, 0.3125, 0.3125, 0.25, 0.3438, 0.6875, 0.3438, 0.75, 0.3125, 0.75, 0.3125, 0.6875, 0.3438, 0.1875, 0.3438, 0.25, 0.3125, 0.25, 0.3125, 0.1875, 0.3437, 0.625, 0.3438, 0.6875, 0.3125, 0.6875, 0.3125, 0.625, 0.341, 0.1238, 0.3438, 0.1875, 0.3125, 0.1875, 0.3108, 0.1241, 0.3438, 0.5625, 0.3437, 0.625, 0.3125, 0.625, 0.3125, 0.5625, 0.3382, 0.06129, 0.341, 0.1238, 0.3108, 0.1241, 0.3091, 0.06162, 0.3437, 0.5, 0.3438, 0.5625, 0.3125, 0.5625, 0.3125, 0.5, 0.3438, 0.9375, 0.3281, 1.0, 0.3125, 0.9375, 0.3226, 0.002297, 0.3382, 0.06129, 0.3091, 0.06162, 0.3125, 0.1875, 0.3125, 0.25, 0.2812, 0.25, 0.2812, 0.1875, 0.3125, 0.625, 0.3125, 0.6875, 0.2812, 0.6875, 0.2812, 0.625, 0.3108, 0.1241, 0.3125, 0.1875, 0.2812, 0.1875, 0.2807, 0.1243, 0.3125, 0.5625, 0.3125, 0.625, 0.2812, 0.625, 0.2812, 0.5625, 0.3091, 0.06162, 0.3108, 0.1241, 0.2807, 0.1243, 0.28, 0.06179, 0.3125, 0.5, 0.3125, 0.5625, 0.2812, 0.5625, 0.2812, 0.5, 0.3125, 0.9375, 0.2969, 1.0, 0.2812, 0.9375, 0.2935, 0.002638, 0.3091, 0.06162, 0.28, 0.06179, 0.3125, 0.4375, 0.3125, 0.5, 0.2812, 0.5, 0.2812, 0.4375, 0.3125, 0.875, 0.3125, 0.9375, 0.2812, 0.9375, 0.2812, 0.875, 0.3125, 0.375, 0.3125, 0.4375, 0.2812, 0.4375, 0.2812, 0.375, 0.3125, 0.8125, 0.3125, 0.875, 0.2812, 0.875, 0.2812, 0.8125, 0.3125, 0.3125, 0.3125, 0.375, 0.2812, 0.375, 0.2813, 0.3125, 0.3125, 0.75, 0.3125, 0.8125, 0.2812, 0.8125, 0.2812, 0.75, 0.3125, 0.25, 0.3125, 0.3125, 0.2813, 0.3125, 0.2812, 0.25, 0.3125, 0.6875, 0.3125, 0.75, 0.2812, 0.75, 0.2812, 0.6875, 0.2812, 0.375, 0.2812, 0.4375, 0.25, 0.4375, 0.25, 0.375, 0.2812, 0.8125, 0.2812, 0.875, 0.25, 0.875, 0.25, 0.8125, 0.2813, 0.3125, 0.2812, 0.375, 0.25, 0.375, 0.25, 0.3125, 0.2812, 0.75, 0.2812, 0.8125, 0.25, 0.8125, 0.25, 0.75, 0.2812, 0.25, 0.2813, 0.3125, 0.25, 0.3125, 0.25, 0.25, 0.2812, 0.6875, 0.2812, 0.75, 0.25, 0.75, 0.25, 0.6875, 0.2812, 0.1875, 0.2812, 0.25, 0.25, 0.25, 0.25, 0.1875, 0.2812, 0.625, 0.2812, 0.6875, 0.25, 0.6875, 0.25, 0.625, 0.2807, 0.1243, 0.2812, 0.1875, 0.25, 0.1875, 0.25, 0.1243, 0.2812, 0.5625, 0.2812, 0.625, 0.25, 0.625, 0.25, 0.5625, 0.28, 0.06179, 0.2807, 0.1243, 0.25, 0.1243, 0.25, 0.06179, 0.2812, 0.5, 0.2812, 0.5625, 0.25, 0.5625, 0.25, 0.5, 0.2812, 0.9375, 0.2656, 1.0, 0.25, 0.9375, 0.2645, 0.002811, 0.28, 0.06179, 0.25, 0.06179, 0.2812, 0.4375, 0.2812, 0.5, 0.25, 0.5, 0.25, 0.4375, 0.2812, 0.875, 0.2812, 0.9375, 0.25, 0.9375, 0.25, 0.875, 0.25, 0.1243, 0.25, 0.1875, 0.2187, 0.1875, 0.2193, 0.1243, 0.25, 0.5625, 0.25, 0.625, 0.2188, 0.625, 0.2188, 0.5625, 0.25, 0.06179, 0.25, 0.1243, 0.2193, 0.1243, 0.22, 0.06179, 0.25, 0.5, 0.25, 0.5625, 0.2188, 0.5625, 0.2188, 0.5, 0.25, 0.9375, 0.2344, 1.0, 0.2188, 0.9375, 0.2355, 0.002811, 0.25, 0.06179, 0.22, 0.06179, 0.25, 0.4375, 0.25, 0.5, 0.2188, 0.5, 0.2188, 0.4375, 0.25, 0.875, 0.25, 0.9375, 0.2188, 0.9375, 0.2188, 0.875, 0.25, 0.375, 0.25, 0.4375, 0.2188, 0.4375, 0.2187, 0.375, 0.25, 0.8125, 0.25, 0.875, 0.2188, 0.875, 0.2187, 0.8125, 0.25, 0.3125, 0.25, 0.375, 0.2187, 0.375, 0.2188, 0.3125, 0.25, 0.75, 0.25, 0.8125, 0.2187, 0.8125, 0.2187, 0.75, 0.25, 0.25, 0.25, 0.3125, 0.2188, 0.3125, 0.2188, 0.25, 0.25, 0.6875, 0.25, 0.75, 0.2187, 0.75, 0.2187, 0.6875, 0.25, 0.1875, 0.25, 0.25, 0.2188, 0.25, 0.2187, 0.1875, 0.25, 0.625, 0.25, 0.6875, 0.2187, 0.6875, 0.2188, 0.625, 0.2187, 0.8125, 0.2188, 0.875, 0.1875, 0.875, 0.1875, 0.8125, 0.2188, 0.3125, 0.2187, 0.375, 0.1875, 0.375, 0.1875, 0.3125, 0.2187, 0.75, 0.2187, 0.8125, 0.1875, 0.8125, 0.1875, 0.75, 0.2188, 0.25, 0.2188, 0.3125, 0.1875, 0.3125, 0.1875, 0.25, 0.2187, 0.6875, 0.2187, 0.75, 0.1875, 0.75, 0.1875, 0.6875, 0.2187, 0.1875, 0.2188, 0.25, 0.1875, 0.25, 0.1875, 0.1875, 0.2188, 0.625, 0.2187, 0.6875, 0.1875, 0.6875, 0.1875, 0.625, 0.2193, 0.1243, 0.2187, 0.1875, 0.1875, 0.1875, 0.1892, 0.1241, 0.2188, 0.5625, 0.2188, 0.625, 0.1875, 0.625, 0.1875, 0.5625, 0.22, 0.06179, 0.2193, 0.1243, 0.1892, 0.1241, 0.1909, 0.06162, 0.2188, 0.5, 0.2188, 0.5625, 0.1875, 0.5625, 0.1875, 0.5, 0.2188, 0.9375, 0.2031, 1.0, 0.1875, 0.9375, 0.2065, 0.002638, 0.22, 0.06179, 0.1909, 0.06162, 0.2188, 0.4375, 0.2188, 0.5, 0.1875, 0.5, 0.1875, 0.4375, 0.2188, 0.875, 0.2188, 0.9375, 0.1875, 0.9375, 0.1875, 0.875, 0.2187, 0.375, 0.2188, 0.4375, 0.1875, 0.4375, 0.1875, 0.375, 0.1875, 0.5625, 0.1875, 0.625, 0.1562, 0.625, 0.1562, 0.5625, 0.1909, 0.06162, 0.1892, 0.1241, 0.159, 0.1238, 0.1618, 0.06129, 0.1875, 0.5, 0.1875, 0.5625, 0.1562, 0.5625, 0.1563, 0.5, 0.1875, 0.9375, 0.1719, 1.0, 0.1562, 0.9375, 0.1774, 0.002297, 0.1909, 0.06162, 0.1618, 0.06129, 0.1875, 0.4375, 0.1875, 0.5, 0.1563, 0.5, 0.1562, 0.4375, 0.1875, 0.875, 0.1875, 0.9375, 0.1562, 0.9375, 0.1562, 0.875, 0.1875, 0.375, 0.1875, 0.4375, 0.1562, 0.4375, 0.1562, 0.375, 0.1875, 0.8125, 0.1875, 0.875, 0.1562, 0.875, 0.1562, 0.8125, 0.1875, 0.3125, 0.1875, 0.375, 0.1562, 0.375, 0.1562, 0.3125, 0.1875, 0.75, 0.1875, 0.8125, 0.1562, 0.8125, 0.1562, 0.75, 0.1875, 0.25, 0.1875, 0.3125, 0.1562, 0.3125, 0.1562, 0.25, 0.1875, 0.6875, 0.1875, 0.75, 0.1562, 0.75, 0.1562, 0.6875, 0.1875, 0.1875, 0.1875, 0.25, 0.1562, 0.25, 0.1562, 0.1875, 0.1875, 0.625, 0.1875, 0.6875, 0.1562, 0.6875, 0.1562, 0.625, 0.1892, 0.1241, 0.1875, 0.1875, 0.1562, 0.1875, 0.159, 0.1238, 0.1562, 0.3125, 0.1562, 0.375, 0.125, 0.375, 0.125, 0.3125, 0.1562, 0.75, 0.1562, 0.8125, 0.125, 0.8125, 0.125, 0.75, 0.1562, 0.25, 0.1562, 0.3125, 0.125, 0.3125, 0.125, 0.25, 0.1562, 0.6875, 0.1562, 0.75, 0.125, 0.75, 0.125, 0.6875, 0.1562, 0.1875, 0.1562, 0.25, 0.125, 0.25, 0.125, 0.1875, 0.1562, 0.625, 0.1562, 0.6875, 0.125, 0.6875, 0.125, 0.625, 0.159, 0.1238, 0.1562, 0.1875, 0.125, 0.1875, 0.1287, 0.1233, 0.1562, 0.5625, 0.1562, 0.625, 0.125, 0.625, 0.125, 0.5625, 0.1618, 0.06129, 0.159, 0.1238, 0.1287, 0.1233, 0.1324, 0.0643, 0.1563, 0.5, 0.1562, 0.5625, 0.125, 0.5625, 0.125, 0.5, 0.1562, 0.9375, 0.1406, 1.0, 0.125, 0.9375, 0.148, 0.001802, 0.1618, 0.06129, 0.1324, 0.0643, 0.1562, 0.4375, 0.1563, 0.5, 0.125, 0.5, 0.125, 0.4375, 0.1562, 0.875, 0.1562, 0.9375, 0.125, 0.9375, 0.125, 0.875, 0.1562, 0.375, 0.1562, 0.4375, 0.125, 0.4375, 0.125, 0.375, 0.1562, 0.8125, 0.1562, 0.875, 0.125, 0.875, 0.125, 0.8125, 0.1324, 0.0643, 0.1287, 0.1233, 0.09824, 0.1227, 0.1027, 0.06367, 0.125, 0.5, 0.125, 0.5625, 0.09375, 0.5625, 0.09375, 0.5, 0.125, 0.9375, 0.1094, 1.0, 0.09375, 0.9375, 0.1184, 0.001173, 0.1324, 0.0643, 0.1027, 0.06367, 0.125, 0.4375, 0.125, 0.5, 0.09375, 0.5, 0.09375, 0.4375, 0.125, 0.875, 0.125, 0.9375, 0.09375, 0.9375, 0.09375, 0.875, 0.125, 0.375, 0.125, 0.4375, 0.09375, 0.4375, 0.09375, 0.375, 0.125, 0.8125, 0.125, 0.875, 0.09375, 0.875, 0.09375, 0.8125, 0.125, 0.3125, 0.125, 0.375, 0.09375, 0.375, 0.09375, 0.3125, 0.125, 0.75, 0.125, 0.8125, 0.09375, 0.8125, 0.09375, 0.75, 0.125, 0.25, 0.125, 0.3125, 0.09375, 0.3125, 0.09375, 0.25, 0.125, 0.6875, 0.125, 0.75, 0.09375, 0.75, 0.09375, 0.6875, 0.125, 0.1875, 0.125, 0.25, 0.09375, 0.25, 0.09375, 0.1875, 0.125, 0.625, 0.125, 0.6875, 0.09375, 0.6875, 0.09375, 0.625, 0.1287, 0.1233, 0.125, 0.1875, 0.09375, 0.1875, 0.09824, 0.1227, 0.125, 0.5625, 0.125, 0.625, 0.09375, 0.625, 0.09375, 0.5625, 0.09375, 0.75, 0.09375, 0.8125, 0.0625, 0.8125, 0.0625, 0.75, 0.09375, 0.25, 0.09375, 0.3125, 0.0625, 0.3125, 0.0625, 0.25, 0.09375, 0.6875, 0.09375, 0.75, 0.0625, 0.75, 0.0625, 0.6875, 0.09375, 0.1875, 0.09375, 0.25, 0.0625, 0.25, 0.0625, 0.1875, 0.09375, 0.625, 0.09375, 0.6875, 0.0625, 0.6875, 0.0625, 0.625, 0.09824, 0.1227, 0.09375, 0.1875, 0.0625, 0.1875, 0.0676, 0.122, 0.09375, 0.5625, 0.09375, 0.625, 0.0625, 0.625, 0.0625, 0.5625, 0.1027, 0.06367, 0.09824, 0.1227, 0.0676, 0.122, 0.07276, 0.06293, 0.09375, 0.5, 0.09375, 0.5625, 0.0625, 0.5625, 0.0625, 0.5, 0.09375, 0.9375, 0.07812, 1.0, 0.0625, 0.9375, 0.08839, 0.0004328, 0.1027, 0.06367, 0.07276, 0.06293, 0.09375, 0.4375, 0.09375, 0.5, 0.0625, 0.5, 0.0625, 0.4375, 0.09375, 0.875, 0.09375, 0.9375, 0.0625, 0.9375, 0.0625, 0.875, 0.09375, 0.375, 0.09375, 0.4375, 0.0625, 0.4375, 0.0625, 0.375, 0.09375, 0.8125, 0.09375, 0.875, 0.0625, 0.875, 0.0625, 0.8125, 0.09375, 0.3125, 0.09375, 0.375, 0.0625, 0.375, 0.0625, 0.3125, 0.0625, 0.5, 0.0625, 0.5625, 0.03125, 0.5625, 0.03125, 0.5, 0.0625, 0.9375, 0.04687, 1.0, 0.03125, 0.9375, 0.05801, -0.0003896, 0.07276, 0.06293, 0.04239, 0.06211, 0.0625, 0.4375, 0.0625, 0.5, 0.03125, 0.5, 0.03125, 0.4375, 0.0625, 0.875, 0.0625, 0.9375, 0.03125, 0.9375, 0.03125, 0.875, 0.0625, 0.375, 0.0625, 0.4375, 0.03125, 0.4375, 0.03125, 0.375, 0.0625, 0.8125, 0.0625, 0.875, 0.03125, 0.875, 0.03125, 0.8125, 0.0625, 0.3125, 0.0625, 0.375, 0.03125, 0.375, 0.03125, 0.3125, 0.0625, 0.75, 0.0625, 0.8125, 0.03125, 0.8125, 0.03125, 0.75, 0.0625, 0.25, 0.0625, 0.3125, 0.03125, 0.3125, 0.03125, 0.25, 0.0625, 0.6875, 0.0625, 0.75, 0.03125, 0.75, 0.03125, 0.6875, 0.0625, 0.1875, 0.0625, 0.25, 0.03125, 0.25, 0.03125, 0.1875, 0.0625, 0.625, 0.0625, 0.6875, 0.03125, 0.6875, 0.03125, 0.625, 0.0676, 0.122, 0.0625, 0.1875, 0.03125, 0.1875, 0.03675, 0.1212, 0.0625, 0.5625, 0.0625, 0.625, 0.03125, 0.625, 0.03125, 0.5625, 0.07276, 0.06293, 0.0676, 0.122, 0.03675, 0.1212, 0.04239, 0.06211, 0.03125, 0.25, 0.03125, 0.3125, 0.0, 0.3125, 0.0, 0.25, 0.03125, 0.6875, 0.03125, 0.75, 0.0, 0.75, 0.0, 0.6875, 0.03125, 0.1875, 0.03125, 0.25, 0.0, 0.25, 0.0, 0.1875, 0.03125, 0.625, 0.03125, 0.6875, 0.0, 0.6875, 0.0, 0.625, 0.03675, 0.1212, 0.03125, 0.1875, 0.0, 0.1875, 0.005667, 0.1204, 0.03125, 0.5625, 0.03125, 0.625, 0.0, 0.625, 0.0, 0.5625, 0.04239, 0.06211, 0.03675, 0.1212, 0.005667, 0.1204, 0.01158, 0.06124, 0.03125, 0.5, 0.03125, 0.5625, 0.0, 0.5625, 0.0, 0.5, 0.03125, 0.9375, 0.01562, 1.0, 0.0, 0.9375, 0.02721, -0.001263, 0.04239, 0.06211, 0.01158, 0.06124, 0.03125, 0.4375, 0.03125, 0.5, 0.0, 0.5, 0.0, 0.4375, 0.03125, 0.875, 0.03125, 0.9375, 0.0, 0.9375, 0.0, 0.875, 0.03125, 0.375, 0.03125, 0.4375, 0.0, 0.4375, 0.0, 0.375, 0.03125, 0.8125, 0.03125, 0.875, 0.0, 0.875, 0.0, 0.8125, 0.03125, 0.3125, 0.03125, 0.375, 0.0, 0.375, 0.0, 0.3125, 0.03125, 0.75, 0.03125, 0.8125, 0.0, 0.8125, 0.0, 0.75, 0.996, -0.002153, 1.01, 0.05858, 0.9803, 0.06035, 1.0, 0.4375, 1.0, 0.5, 0.9688, 0.5, 0.9688, 0.4375, 1.0, 0.875, 1.0, 0.9375, 0.9687, 0.9375, 0.9687, 0.875, 1.0, 0.375, 1.0, 0.4375, 0.9688, 0.4375, 0.9688, 0.375, 1.0, 0.8125, 1.0, 0.875, 0.9687, 0.875, 0.9687, 0.8125, 1.0, 0.3125, 1.0, 0.375, 0.9688, 0.375, 0.9688, 0.3125, 1.0, 0.75, 1.0, 0.8125, 0.9687, 0.8125, 0.9688, 0.75, 1.0, 0.25, 1.0, 0.3125, 0.9688, 0.3125, 0.9687, 0.25, 1.0, 0.6875, 1.0, 0.75, 0.9688, 0.75, 0.9688, 0.6875, 1.0, 0.1875, 1.0, 0.25, 0.9687, 0.25, 0.9687, 0.1875, 1.0, 0.625, 1.0, 0.6875, 0.9688, 0.6875, 0.9688, 0.625, 1.006, 0.1179, 1.0, 0.1875, 0.9687, 0.1875, 0.9743, 0.1195, 1.0, 0.5625, 1.0, 0.625, 0.9688, 0.625, 0.9688, 0.5625, 1.01, 0.05858, 1.006, 0.1179, 0.9743, 0.1195, 0.9803, 0.06035, 1.0, 0.5, 1.0, 0.5625, 0.9688, 0.5625, 0.9688, 0.5, 1.0, 0.9375, 0.9844, 1.0, 0.9687, 0.9375, 0.9687, 0.1875, 0.9687, 0.25, 0.9375, 0.25, 0.9375, 0.1875, 0.9688, 0.625, 0.9688, 0.6875, 0.9375, 0.6875, 0.9375, 0.625, 0.9743, 0.1195, 0.9687, 0.1875, 0.9375, 0.1875, 0.9428, 0.1187, 0.9688, 0.5625, 0.9688, 0.625, 0.9375, 0.625, 0.9375, 0.5625, 0.9803, 0.06035, 0.9743, 0.1195, 0.9428, 0.1187, 0.9486, 0.05947, 0.9688, 0.5, 0.9688, 0.5625, 0.9375, 0.5625, 0.9375, 0.5, 0.9687, 0.9375, 0.9531, 1.0, 0.9375, 0.9375, 0.9643, -0.003026, 0.9803, 0.06035, 0.9486, 0.05947, 0.9688, 0.4375, 0.9688, 0.5, 0.9375, 0.5, 0.9375, 0.4375, 0.9687, 0.875, 0.9687, 0.9375, 0.9375, 0.9375, 0.9375, 0.875, 0.9688, 0.375, 0.9688, 0.4375, 0.9375, 0.4375, 0.9375, 0.375, 0.9687, 0.8125, 0.9687, 0.875, 0.9375, 0.875, 0.9375, 0.8125, 0.9688, 0.3125, 0.9688, 0.375, 0.9375, 0.375, 0.9375, 0.3125, 0.9688, 0.75, 0.9687, 0.8125, 0.9375, 0.8125, 0.9375, 0.75, 0.9687, 0.25, 0.9688, 0.3125, 0.9375, 0.3125, 0.9375, 0.25, 0.9688, 0.6875, 0.9688, 0.75, 0.9375, 0.75, 0.9375, 0.6875, 0.9375, 0.875, 0.9375, 0.9375, 0.9062, 0.9375, 0.9062, 0.875, 0.9375, 0.375, 0.9375, 0.4375, 0.9062, 0.4375, 0.9063, 0.375, 0.9375, 0.8125, 0.9375, 0.875, 0.9062, 0.875, 0.9062, 0.8125, 0.9375, 0.3125, 0.9375, 0.375, 0.9063, 0.375, 0.9062, 0.3125, 0.9375, 0.75, 0.9375, 0.8125, 0.9062, 0.8125, 0.9063, 0.75, 0.9375, 0.25, 0.9375, 0.3125, 0.9062, 0.3125, 0.9063, 0.25, 0.9375, 0.6875, 0.9375, 0.75, 0.9063, 0.75, 0.9062, 0.6875, 0.9375, 0.1875, 0.9375, 0.25, 0.9063, 0.25, 0.9062, 0.1875, 0.9375, 0.625, 0.9375, 0.6875, 0.9062, 0.6875, 0.9063, 0.625, 0.9428, 0.1187, 0.9375, 0.1875, 0.9062, 0.1875, 0.911, 0.1179, 0.9375, 0.5625, 0.9375, 0.625, 0.9063, 0.625, 0.9062, 0.5625, 0.9486, 0.05947, 0.9428, 0.1187, 0.911, 0.1179, 0.9165, 0.05865, 0.9375, 0.5, 0.9375, 0.5625, 0.9062, 0.5625, 0.9063, 0.5, 0.9375, 0.9375, 0.9219, 1.0, 0.9062, 0.9375, 0.9321, -0.003848, 0.9486, 0.05947, 0.9165, 0.05865, 0.9375, 0.4375, 0.9375, 0.5, 0.9063, 0.5, 0.9062, 0.4375, 0.9063, 0.625, 0.9062, 0.6875, 0.875, 0.6875, 0.875, 0.625, 0.911, 0.1179, 0.9062, 0.1875, 0.875, 0.1875, 0.879, 0.1172, 0.9062, 0.5625, 0.9063, 0.625, 0.875, 0.625, 0.875, 0.5625, 0.9165, 0.05865, 0.911, 0.1179, 0.879, 0.1172, 0.884, 0.05791, 0.9063, 0.5, 0.9062, 0.5625, 0.875, 0.5625, 0.875, 0.5, 0.9062, 0.9375, 0.8906, 1.0, 0.875, 0.9375, 0.8996, -0.004588, 0.9165, 0.05865, 0.884, 0.05791, 0.9062, 0.4375, 0.9063, 0.5, 0.875, 0.5, 0.875, 0.4375, 0.9062, 0.875, 0.9062, 0.9375, 0.875, 0.9375, 0.875, 0.875, 0.9063, 0.375, 0.9062, 0.4375, 0.875, 0.4375, 0.875, 0.375, 0.9062, 0.8125, 0.9062, 0.875, 0.875, 0.875, 0.875, 0.8125, 0.9062, 0.3125, 0.9063, 0.375, 0.875, 0.375, 0.875, 0.3125, 0.9063, 0.75, 0.9062, 0.8125, 0.875, 0.8125, 0.875, 0.75, 0.9063, 0.25, 0.9062, 0.3125, 0.875, 0.3125, 0.875, 0.25, 0.9062, 0.6875, 0.9063, 0.75, 0.875, 0.75, 0.875, 0.6875, 0.9062, 0.1875, 0.9063, 0.25, 0.875, 0.25, 0.875, 0.1875, 0.875, 0.375, 0.875, 0.4375, 0.8438, 0.4375, 0.8438, 0.375, 0.875, 0.8125, 0.875, 0.875, 0.8437, 0.875, 0.8437, 0.8125, 0.875, 0.3125, 0.875, 0.375, 0.8438, 0.375, 0.8438, 0.3125, 0.875, 0.75, 0.875, 0.8125, 0.8437, 0.8125, 0.8438, 0.75, 0.875, 0.25, 0.875, 0.3125, 0.8438, 0.3125, 0.8438, 0.25, 0.875, 0.6875, 0.875, 0.75, 0.8438, 0.75, 0.8438, 0.6875, 0.875, 0.1875, 0.875, 0.25, 0.8438, 0.25, 0.8438, 0.1875, 0.875, 0.625, 0.875, 0.6875, 0.8438, 0.6875, 0.8438, 0.625, 0.879, 0.1172, 0.875, 0.1875, 0.8438, 0.1875, 0.8468, 0.1166, 0.875, 0.5625, 0.875, 0.625, 0.8438, 0.625, 0.8438, 0.5625, 0.884, 0.05791, 0.879, 0.1172, 0.8468, 0.1166, 0.8511, 0.05728, 0.875, 0.5, 0.875, 0.5625, 0.8438, 0.5625, 0.8438, 0.5, 0.875, 0.9375, 0.8594, 1.0, 0.8437, 0.9375, 0.8668, -0.005218, 0.884, 0.05791, 0.8511, 0.05728, 0.875, 0.4375, 0.875, 0.5, 0.8438, 0.5, 0.8438, 0.4375, 0.875, 0.875, 0.875, 0.9375, 0.8437, 0.9375, 0.8437, 0.875, 0.8468, 0.1166, 0.8438, 0.1875, 0.8125, 0.1875, 0.8144, 0.1161, 0.8438, 0.5625, 0.8438, 0.625, 0.8125, 0.625, 0.8125, 0.5625, 0.8511, 0.05728, 0.8468, 0.1166, 0.8144, 0.1161, 0.818, 0.05679, 0.8438, 0.5, 0.8438, 0.5625, 0.8125, 0.5625, 0.8125, 0.5, 0.8437, 0.9375, 0.8281, 1.0, 0.8125, 0.9375, 0.8336, -0.005712, 0.8511, 0.05728, 0.818, 0.05679, 0.8438, 0.4375, 0.8438, 0.5, 0.8125, 0.5, 0.8125, 0.4375, 0.8437, 0.875, 0.8437, 0.9375, 0.8125, 0.9375, 0.8125, 0.875, 0.8438, 0.375, 0.8438, 0.4375, 0.8125, 0.4375, 0.8125, 0.375, 0.8437, 0.8125, 0.8437, 0.875, 0.8125, 0.875, 0.8125, 0.8125, 0.8438, 0.3125, 0.8438, 0.375, 0.8125, 0.375, 0.8125, 0.3125, 0.8438, 0.75, 0.8437, 0.8125, 0.8125, 0.8125, 0.8125, 0.75, 0.8438, 0.25, 0.8438, 0.3125, 0.8125, 0.3125, 0.8125, 0.25, 0.8438, 0.6875, 0.8438, 0.75, 0.8125, 0.75, 0.8125, 0.6875, 0.8438, 0.1875, 0.8438, 0.25, 0.8125, 0.25, 0.8125, 0.1875, 0.8438, 0.625, 0.8438, 0.6875, 0.8125, 0.6875, 0.8125, 0.625, 0.8125, 0.8125, 0.8125, 0.875, 0.7812, 0.875, 0.7812, 0.8125, 0.8125, 0.3125, 0.8125, 0.375, 0.7812, 0.375, 0.7812, 0.3125, 0.8125, 0.75, 0.8125, 0.8125, 0.7812, 0.8125, 0.7813, 0.75, 0.8125, 0.25, 0.8125, 0.3125, 0.7812, 0.3125, 0.7812, 0.25, 0.8125, 0.6875, 0.8125, 0.75, 0.7813, 0.75, 0.7812, 0.6875, 0.8125, 0.1875, 0.8125, 0.25, 0.7812, 0.25, 0.7812, 0.1875, 0.8125, 0.625, 0.8125, 0.6875, 0.7812, 0.6875, 0.7812, 0.625, 0.8144, 0.1161, 0.8125, 0.1875, 0.7812, 0.1875, 0.7819, 0.1158, 0.8125, 0.5625, 0.8125, 0.625, 0.7812, 0.625, 0.7812, 0.5625, 0.818, 0.05679, 0.8144, 0.1161, 0.7819, 0.1158, 0.7846, 0.05645, 0.8125, 0.5, 0.8125, 0.5625, 0.7812, 0.5625, 0.7812, 0.5, 0.8125, 0.9375, 0.7969, 1.0, 0.7812, 0.9375, 0.8003, -0.006053, 0.818, 0.05679, 0.7846, 0.05645, 0.8125, 0.4375, 0.8125, 0.5, 0.7812, 0.5, 0.7812, 0.4375, 0.8125, 0.875, 0.8125, 0.9375, 0.7812, 0.9375, 0.7812, 0.875, 0.8125, 0.375, 0.8125, 0.4375, 0.7812, 0.4375, 0.7812, 0.375, 0.7812, 0.5625, 0.7812, 0.625, 0.75, 0.625, 0.75, 0.5625, 0.7846, 0.05645, 0.7819, 0.1158, 0.75, 0.1156, 0.75, 0.05627, 0.7812, 0.5, 0.7812, 0.5625, 0.75, 0.5625, 0.75, 0.5, 0.7812, 0.9375, 0.7656, 1.0, 0.75, 0.9375, 0.7668, -0.006227, 0.7846, 0.05645, 0.75, 0.05627, 0.7812, 0.4375, 0.7812, 0.5, 0.75, 0.5, 0.75, 0.4375, 0.7812, 0.875, 0.7812, 0.9375, 0.75, 0.9375, 0.75, 0.875, 0.7812, 0.375, 0.7812, 0.4375, 0.75, 0.4375, 0.75, 0.375, 0.7812, 0.8125, 0.7812, 0.875, 0.75, 0.875, 0.75, 0.8125, 0.7812, 0.3125, 0.7812, 0.375, 0.75, 0.375, 0.75, 0.3125, 0.7813, 0.75, 0.7812, 0.8125, 0.75, 0.8125, 0.75, 0.75, 0.7812, 0.25, 0.7812, 0.3125, 0.75, 0.3125, 0.75, 0.25, 0.7812, 0.6875, 0.7813, 0.75, 0.75, 0.75, 0.75, 0.6875, 0.7812, 0.1875, 0.7812, 0.25, 0.75, 0.25, 0.75, 0.1875, 0.7812, 0.625, 0.7812, 0.6875, 0.75, 0.6875, 0.75, 0.625, 0.7819, 0.1158, 0.7812, 0.1875, 0.75, 0.1875, 0.75, 0.1156])
me_sphere.materials.append(mat_yellow)
me_sphere.update()

# ---- objects
ob_lemon = bpy.data.objects.new('lemon', me_sphere)

# ---- transforms, parenting, visibility, modifiers, constraints
ob_lemon.location = (0.0, 0.0, 0.0)
ob_lemon.rotation_euler = (-1.55, 0.2176, 3.14)

# ---- collection membership
col_collection.objects.link(ob_lemon)

# ---- scene / render settings (as saved in the file)
scene.frame_start = 1; scene.frame_end = 250; scene.frame_set(1)
scene.render.engine = 'BLENDER_EEVEE_NEXT'
scene.unit_settings.scale_length = 0.1
bpy.context.view_layer.update()

# ---- added for rendering (the .blend has no active camera and no usable light): camera, sun
cam_auto = bpy.data.cameras.new('AutoCamera')
cam_auto.lens = 50.0
cam_auto.sensor_width = 36.0
cam_auto.clip_end = 1000.0
ob_auto_camera = bpy.data.objects.new('AutoCamera', cam_auto)
scene.collection.objects.link(ob_auto_camera)
ob_auto_camera.location = (38.7114, -46.4361, 30.9687)
ob_auto_camera.rotation_euler = (1.09748, -7.21219e-08, 0.694738)
scene.camera = ob_auto_camera
light_auto_sun = bpy.data.lights.new('AutoSun', 'SUN')
light_auto_sun.energy = 3.0
light_auto_sun.angle = 0.0523599
ob_auto_sun = bpy.data.objects.new('AutoSun', light_auto_sun)
scene.collection.objects.link(ob_auto_sun)
ob_auto_sun.rotation_euler = (0.872665, 0.174533, 0.523599)
bpy.context.view_layer.update()
